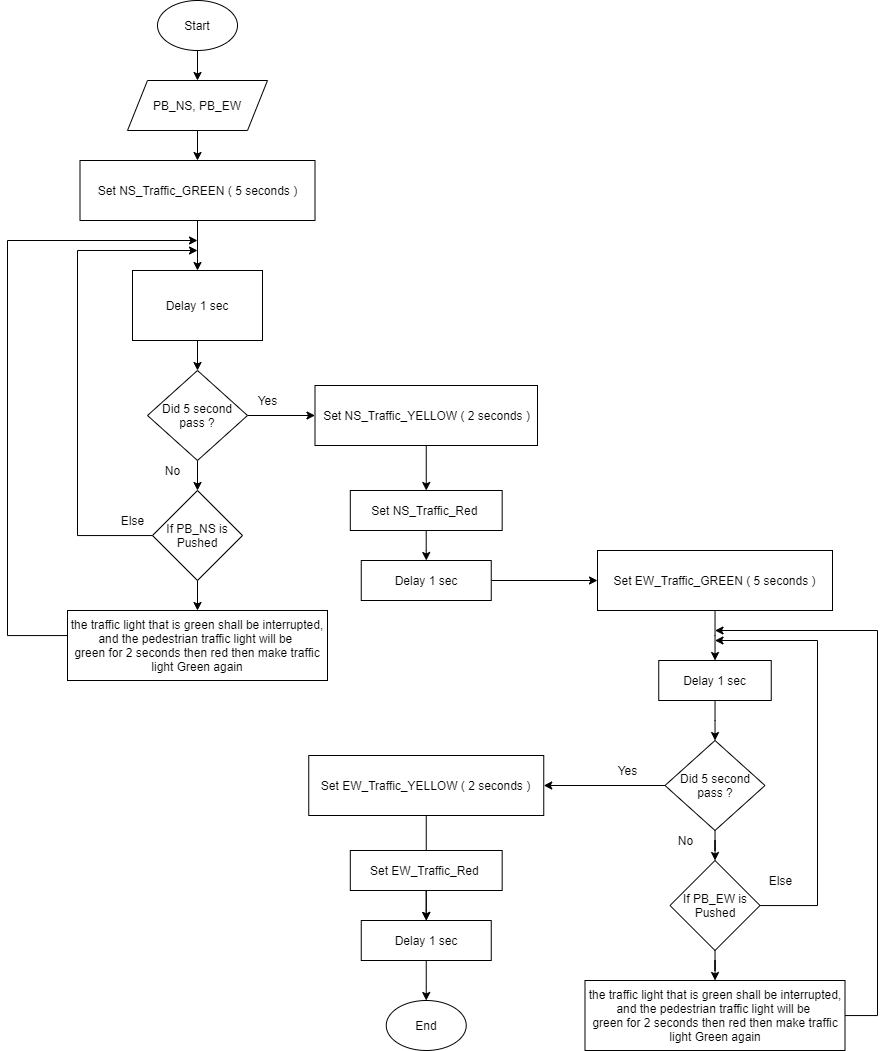

The diagram above was exported from draw.io. Its source (the exported page's mxGraphModel, read from the mxfile embedded in the PNG):
<mxGraphModel dx="1106" dy="608" grid="1" gridSize="10" guides="1" tooltips="1" connect="1" arrows="1" fold="1" page="1" pageScale="1" pageWidth="850" pageHeight="1100" math="0" shadow="0">
  <root>
    <mxCell id="0" />
    <mxCell id="1" parent="0" />
    <mxCell id="xlyC32sq2YDnxCLtsMMw-1" value="Start" style="ellipse;whiteSpace=wrap;html=1;" vertex="1" parent="1">
      <mxGeometry x="190" y="30" width="80" height="50" as="geometry" />
    </mxCell>
    <mxCell id="xlyC32sq2YDnxCLtsMMw-3" value="" style="edgeStyle=orthogonalEdgeStyle;rounded=0;orthogonalLoop=1;jettySize=auto;html=1;" edge="1" parent="1" source="xlyC32sq2YDnxCLtsMMw-1" target="xlyC32sq2YDnxCLtsMMw-2">
      <mxGeometry relative="1" as="geometry" />
    </mxCell>
    <mxCell id="xlyC32sq2YDnxCLtsMMw-5" value="" style="edgeStyle=orthogonalEdgeStyle;rounded=0;orthogonalLoop=1;jettySize=auto;html=1;" edge="1" parent="1" source="xlyC32sq2YDnxCLtsMMw-2" target="xlyC32sq2YDnxCLtsMMw-4">
      <mxGeometry relative="1" as="geometry" />
    </mxCell>
    <mxCell id="xlyC32sq2YDnxCLtsMMw-2" value="PB_NS, PB_EW" style="shape=parallelogram;perimeter=parallelogramPerimeter;whiteSpace=wrap;html=1;fixedSize=1;" vertex="1" parent="1">
      <mxGeometry x="160" y="110" width="140" height="50" as="geometry" />
    </mxCell>
    <mxCell id="xlyC32sq2YDnxCLtsMMw-12" value="" style="edgeStyle=orthogonalEdgeStyle;rounded=0;orthogonalLoop=1;jettySize=auto;html=1;" edge="1" parent="1" source="xlyC32sq2YDnxCLtsMMw-4" target="xlyC32sq2YDnxCLtsMMw-11">
      <mxGeometry relative="1" as="geometry" />
    </mxCell>
    <mxCell id="xlyC32sq2YDnxCLtsMMw-4" value="Set NS_Traffic_GREEN ( 5 seconds )" style="rounded=0;whiteSpace=wrap;html=1;" vertex="1" parent="1">
      <mxGeometry x="112.5" y="190" width="235" height="60" as="geometry" />
    </mxCell>
    <mxCell id="xlyC32sq2YDnxCLtsMMw-9" value="" style="edgeStyle=orthogonalEdgeStyle;rounded=0;orthogonalLoop=1;jettySize=auto;html=1;" edge="1" parent="1" source="xlyC32sq2YDnxCLtsMMw-6" target="xlyC32sq2YDnxCLtsMMw-8">
      <mxGeometry relative="1" as="geometry" />
    </mxCell>
    <mxCell id="xlyC32sq2YDnxCLtsMMw-21" style="edgeStyle=orthogonalEdgeStyle;rounded=0;orthogonalLoop=1;jettySize=auto;html=1;" edge="1" parent="1" source="xlyC32sq2YDnxCLtsMMw-6">
      <mxGeometry relative="1" as="geometry">
        <mxPoint x="230" y="280" as="targetPoint" />
        <Array as="points">
          <mxPoint x="110" y="565" />
          <mxPoint x="110" y="280" />
        </Array>
      </mxGeometry>
    </mxCell>
    <mxCell id="xlyC32sq2YDnxCLtsMMw-6" value="If PB_NS is Pushed" style="rhombus;whiteSpace=wrap;html=1;" vertex="1" parent="1">
      <mxGeometry x="185" y="520" width="90" height="90" as="geometry" />
    </mxCell>
    <mxCell id="xlyC32sq2YDnxCLtsMMw-16" style="edgeStyle=orthogonalEdgeStyle;rounded=0;orthogonalLoop=1;jettySize=auto;html=1;" edge="1" parent="1" source="xlyC32sq2YDnxCLtsMMw-8">
      <mxGeometry relative="1" as="geometry">
        <mxPoint x="230" y="270" as="targetPoint" />
        <Array as="points">
          <mxPoint x="40" y="665" />
        </Array>
      </mxGeometry>
    </mxCell>
    <mxCell id="xlyC32sq2YDnxCLtsMMw-8" value="the traffic light that is green shall be interrupted, and the pedestrian traffic light will be &lt;br&gt;green for 2 seconds then red then make traffic light Green again" style="rounded=0;whiteSpace=wrap;html=1;" vertex="1" parent="1">
      <mxGeometry x="100" y="640" width="260" height="70" as="geometry" />
    </mxCell>
    <mxCell id="xlyC32sq2YDnxCLtsMMw-18" value="" style="edgeStyle=orthogonalEdgeStyle;rounded=0;orthogonalLoop=1;jettySize=auto;html=1;" edge="1" parent="1" source="xlyC32sq2YDnxCLtsMMw-11" target="xlyC32sq2YDnxCLtsMMw-15">
      <mxGeometry relative="1" as="geometry" />
    </mxCell>
    <mxCell id="xlyC32sq2YDnxCLtsMMw-11" value="Delay 1 sec" style="rounded=0;whiteSpace=wrap;html=1;" vertex="1" parent="1">
      <mxGeometry x="165" y="300" width="130" height="70" as="geometry" />
    </mxCell>
    <mxCell id="xlyC32sq2YDnxCLtsMMw-17" value="" style="edgeStyle=orthogonalEdgeStyle;rounded=0;orthogonalLoop=1;jettySize=auto;html=1;" edge="1" parent="1" source="xlyC32sq2YDnxCLtsMMw-15" target="xlyC32sq2YDnxCLtsMMw-6">
      <mxGeometry relative="1" as="geometry" />
    </mxCell>
    <mxCell id="xlyC32sq2YDnxCLtsMMw-25" value="" style="edgeStyle=orthogonalEdgeStyle;rounded=0;orthogonalLoop=1;jettySize=auto;html=1;" edge="1" parent="1" source="xlyC32sq2YDnxCLtsMMw-15" target="xlyC32sq2YDnxCLtsMMw-24">
      <mxGeometry relative="1" as="geometry" />
    </mxCell>
    <mxCell id="xlyC32sq2YDnxCLtsMMw-15" value="Did 5 second pass ?" style="rhombus;whiteSpace=wrap;html=1;" vertex="1" parent="1">
      <mxGeometry x="180" y="400" width="100" height="90" as="geometry" />
    </mxCell>
    <mxCell id="xlyC32sq2YDnxCLtsMMw-19" value="No" style="text;html=1;align=center;verticalAlign=middle;resizable=0;points=[];autosize=1;strokeColor=none;fillColor=none;" vertex="1" parent="1">
      <mxGeometry x="190" y="490" width="30" height="20" as="geometry" />
    </mxCell>
    <mxCell id="xlyC32sq2YDnxCLtsMMw-20" value="Else" style="text;html=1;align=center;verticalAlign=middle;resizable=0;points=[];autosize=1;strokeColor=none;fillColor=none;" vertex="1" parent="1">
      <mxGeometry x="145" y="540" width="40" height="20" as="geometry" />
    </mxCell>
    <mxCell id="xlyC32sq2YDnxCLtsMMw-23" value="Yes" style="text;html=1;align=center;verticalAlign=middle;resizable=0;points=[];autosize=1;strokeColor=none;fillColor=none;" vertex="1" parent="1">
      <mxGeometry x="280" y="420" width="40" height="20" as="geometry" />
    </mxCell>
    <mxCell id="xlyC32sq2YDnxCLtsMMw-27" value="" style="edgeStyle=orthogonalEdgeStyle;rounded=0;orthogonalLoop=1;jettySize=auto;html=1;" edge="1" parent="1" source="xlyC32sq2YDnxCLtsMMw-24" target="xlyC32sq2YDnxCLtsMMw-26">
      <mxGeometry relative="1" as="geometry" />
    </mxCell>
    <mxCell id="xlyC32sq2YDnxCLtsMMw-24" value="&lt;span&gt;Set NS_Traffic_YELLOW ( 2 seconds )&lt;/span&gt;" style="rounded=0;whiteSpace=wrap;html=1;" vertex="1" parent="1">
      <mxGeometry x="347.5" y="415" width="222.5" height="60" as="geometry" />
    </mxCell>
    <mxCell id="xlyC32sq2YDnxCLtsMMw-31" value="" style="edgeStyle=orthogonalEdgeStyle;rounded=0;orthogonalLoop=1;jettySize=auto;html=1;" edge="1" parent="1" source="xlyC32sq2YDnxCLtsMMw-26" target="xlyC32sq2YDnxCLtsMMw-28">
      <mxGeometry relative="1" as="geometry" />
    </mxCell>
    <mxCell id="xlyC32sq2YDnxCLtsMMw-26" value="&lt;span&gt;Set NS_Traffic_Red&amp;nbsp;&lt;/span&gt;" style="whiteSpace=wrap;html=1;rounded=0;" vertex="1" parent="1">
      <mxGeometry x="382.81" y="520" width="151.87" height="40" as="geometry" />
    </mxCell>
    <mxCell id="xlyC32sq2YDnxCLtsMMw-33" value="" style="edgeStyle=orthogonalEdgeStyle;rounded=0;orthogonalLoop=1;jettySize=auto;html=1;" edge="1" parent="1" source="xlyC32sq2YDnxCLtsMMw-28" target="xlyC32sq2YDnxCLtsMMw-32">
      <mxGeometry relative="1" as="geometry" />
    </mxCell>
    <mxCell id="xlyC32sq2YDnxCLtsMMw-28" value="Delay 1 sec" style="rounded=0;whiteSpace=wrap;html=1;" vertex="1" parent="1">
      <mxGeometry x="393.75" y="590" width="130" height="40" as="geometry" />
    </mxCell>
    <mxCell id="xlyC32sq2YDnxCLtsMMw-36" value="" style="edgeStyle=orthogonalEdgeStyle;rounded=0;orthogonalLoop=1;jettySize=auto;html=1;" edge="1" parent="1" source="xlyC32sq2YDnxCLtsMMw-32" target="xlyC32sq2YDnxCLtsMMw-34">
      <mxGeometry relative="1" as="geometry" />
    </mxCell>
    <mxCell id="xlyC32sq2YDnxCLtsMMw-32" value="Set EW_Traffic_GREEN ( 5 seconds )" style="rounded=0;whiteSpace=wrap;html=1;" vertex="1" parent="1">
      <mxGeometry x="630" y="580" width="235" height="60" as="geometry" />
    </mxCell>
    <mxCell id="xlyC32sq2YDnxCLtsMMw-38" value="" style="edgeStyle=orthogonalEdgeStyle;rounded=0;orthogonalLoop=1;jettySize=auto;html=1;" edge="1" parent="1" source="xlyC32sq2YDnxCLtsMMw-34" target="xlyC32sq2YDnxCLtsMMw-37">
      <mxGeometry relative="1" as="geometry" />
    </mxCell>
    <mxCell id="xlyC32sq2YDnxCLtsMMw-34" value="Delay 1 sec" style="rounded=0;whiteSpace=wrap;html=1;" vertex="1" parent="1">
      <mxGeometry x="691.25" y="690" width="112.5" height="40" as="geometry" />
    </mxCell>
    <mxCell id="xlyC32sq2YDnxCLtsMMw-42" value="" style="edgeStyle=orthogonalEdgeStyle;rounded=0;orthogonalLoop=1;jettySize=auto;html=1;" edge="1" parent="1" source="xlyC32sq2YDnxCLtsMMw-37" target="xlyC32sq2YDnxCLtsMMw-39">
      <mxGeometry relative="1" as="geometry" />
    </mxCell>
    <mxCell id="xlyC32sq2YDnxCLtsMMw-46" value="" style="edgeStyle=orthogonalEdgeStyle;rounded=0;orthogonalLoop=1;jettySize=auto;html=1;" edge="1" parent="1" source="xlyC32sq2YDnxCLtsMMw-37" target="xlyC32sq2YDnxCLtsMMw-45">
      <mxGeometry relative="1" as="geometry" />
    </mxCell>
    <mxCell id="xlyC32sq2YDnxCLtsMMw-37" value="Did 5 second pass ?" style="rhombus;whiteSpace=wrap;html=1;" vertex="1" parent="1">
      <mxGeometry x="697.5" y="770" width="100" height="90" as="geometry" />
    </mxCell>
    <mxCell id="xlyC32sq2YDnxCLtsMMw-53" value="" style="edgeStyle=orthogonalEdgeStyle;rounded=0;orthogonalLoop=1;jettySize=auto;html=1;" edge="1" parent="1" source="xlyC32sq2YDnxCLtsMMw-39" target="xlyC32sq2YDnxCLtsMMw-51">
      <mxGeometry relative="1" as="geometry" />
    </mxCell>
    <mxCell id="xlyC32sq2YDnxCLtsMMw-54" style="edgeStyle=orthogonalEdgeStyle;rounded=0;orthogonalLoop=1;jettySize=auto;html=1;" edge="1" parent="1" source="xlyC32sq2YDnxCLtsMMw-39">
      <mxGeometry relative="1" as="geometry">
        <mxPoint x="747.5" y="670" as="targetPoint" />
        <Array as="points">
          <mxPoint x="850" y="935" />
          <mxPoint x="850" y="670" />
        </Array>
      </mxGeometry>
    </mxCell>
    <mxCell id="xlyC32sq2YDnxCLtsMMw-39" value="If PB_EW is Pushed" style="rhombus;whiteSpace=wrap;html=1;" vertex="1" parent="1">
      <mxGeometry x="702.5" y="890" width="90" height="90" as="geometry" />
    </mxCell>
    <mxCell id="xlyC32sq2YDnxCLtsMMw-43" value="No" style="text;html=1;align=center;verticalAlign=middle;resizable=0;points=[];autosize=1;strokeColor=none;fillColor=none;" vertex="1" parent="1">
      <mxGeometry x="702.5" y="860" width="30" height="20" as="geometry" />
    </mxCell>
    <mxCell id="xlyC32sq2YDnxCLtsMMw-44" value="Yes" style="text;html=1;align=center;verticalAlign=middle;resizable=0;points=[];autosize=1;strokeColor=none;fillColor=none;" vertex="1" parent="1">
      <mxGeometry x="640" y="790" width="40" height="20" as="geometry" />
    </mxCell>
    <mxCell id="xlyC32sq2YDnxCLtsMMw-50" value="" style="edgeStyle=orthogonalEdgeStyle;rounded=0;orthogonalLoop=1;jettySize=auto;html=1;" edge="1" parent="1" source="xlyC32sq2YDnxCLtsMMw-45" target="xlyC32sq2YDnxCLtsMMw-49">
      <mxGeometry relative="1" as="geometry" />
    </mxCell>
    <mxCell id="xlyC32sq2YDnxCLtsMMw-45" value="Set EW_Traffic_YELLOW ( 2 seconds )" style="rounded=0;whiteSpace=wrap;html=1;" vertex="1" parent="1">
      <mxGeometry x="341.25" y="785" width="235" height="60" as="geometry" />
    </mxCell>
    <mxCell id="xlyC32sq2YDnxCLtsMMw-47" value="" style="edgeStyle=orthogonalEdgeStyle;rounded=0;orthogonalLoop=1;jettySize=auto;html=1;" edge="1" parent="1" source="xlyC32sq2YDnxCLtsMMw-48" target="xlyC32sq2YDnxCLtsMMw-49">
      <mxGeometry relative="1" as="geometry" />
    </mxCell>
    <mxCell id="xlyC32sq2YDnxCLtsMMw-48" value="&lt;span&gt;Set EW_Traffic_Red&amp;nbsp;&lt;/span&gt;" style="whiteSpace=wrap;html=1;rounded=0;" vertex="1" parent="1">
      <mxGeometry x="382.81" y="880" width="151.87" height="40" as="geometry" />
    </mxCell>
    <mxCell id="xlyC32sq2YDnxCLtsMMw-56" value="" style="edgeStyle=orthogonalEdgeStyle;rounded=0;orthogonalLoop=1;jettySize=auto;html=1;" edge="1" parent="1" source="xlyC32sq2YDnxCLtsMMw-49" target="xlyC32sq2YDnxCLtsMMw-55">
      <mxGeometry relative="1" as="geometry" />
    </mxCell>
    <mxCell id="xlyC32sq2YDnxCLtsMMw-49" value="Delay 1 sec" style="rounded=0;whiteSpace=wrap;html=1;" vertex="1" parent="1">
      <mxGeometry x="393.75" y="950" width="130" height="40" as="geometry" />
    </mxCell>
    <mxCell id="xlyC32sq2YDnxCLtsMMw-52" style="edgeStyle=orthogonalEdgeStyle;rounded=0;orthogonalLoop=1;jettySize=auto;html=1;" edge="1" parent="1" source="xlyC32sq2YDnxCLtsMMw-51">
      <mxGeometry relative="1" as="geometry">
        <mxPoint x="747.5" y="660" as="targetPoint" />
        <Array as="points">
          <mxPoint x="910" y="1045" />
          <mxPoint x="910" y="660" />
        </Array>
      </mxGeometry>
    </mxCell>
    <mxCell id="xlyC32sq2YDnxCLtsMMw-51" value="the traffic light that is green shall be interrupted, and the pedestrian traffic light will be &lt;br&gt;green for 2 seconds then red then make traffic light Green again" style="rounded=0;whiteSpace=wrap;html=1;" vertex="1" parent="1">
      <mxGeometry x="617.5" y="1010" width="260" height="70" as="geometry" />
    </mxCell>
    <mxCell id="xlyC32sq2YDnxCLtsMMw-55" value="End" style="ellipse;whiteSpace=wrap;html=1;" vertex="1" parent="1">
      <mxGeometry x="418.75" y="1030" width="80" height="50" as="geometry" />
    </mxCell>
    <mxCell id="xlyC32sq2YDnxCLtsMMw-57" value="Else" style="text;html=1;align=center;verticalAlign=middle;resizable=0;points=[];autosize=1;strokeColor=none;fillColor=none;" vertex="1" parent="1">
      <mxGeometry x="792.5" y="900" width="40" height="20" as="geometry" />
    </mxCell>
  </root>
</mxGraphModel>